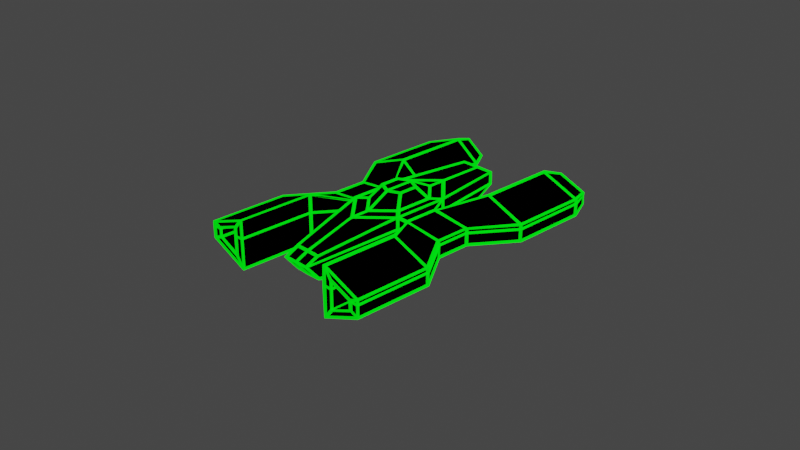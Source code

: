 # Source: boss_01.blend  (saved by Blender 2.92.15; exported with 4.5.12 LTS)
import bpy
from mathutils import Matrix  # noqa: F401  (used for matrix-valued properties, if any)

bpy.ops.wm.read_factory_settings(use_empty=True)
scene = bpy.context.scene
scene.name = 'Scene'

# ---- collections
col_collection = bpy.data.collections.new('Collection'); scene.collection.children.link(col_collection)

# ---- materials (node trees are filled in below, after node groups)
mat_material_001 = bpy.data.materials.new('Material.001')
mat_material_001.use_transparent_shadow = False
mat_material = bpy.data.materials.new('Material')
mat_material.alpha_threshold = 0.0
mat_material.use_transparent_shadow = False
mat_material.line_color = (0.0, 0.0, 0.0, 1.0)

# ---- material node trees
mat_material_001.use_nodes = True; mat_material_001.node_tree.nodes.clear()
_N = mat_material_001.node_tree.nodes; _L = mat_material_001.node_tree.links
n0 = _N.new('ShaderNodeBsdfPrincipled'); n0.name = 'Principled BSDF'; n0.location = (10, 300)
n0.distribution = 'GGX'
n0.subsurface_method = 'BURLEY'
n0.inputs[0].default_value = (0.0, 0.0, 0.0, 1.0)
n0.inputs[2].default_value = 1.0
n0.inputs[3].default_value = 1.45
n0.inputs[13].default_value = 0.0
n0.inputs[27].default_value = (0.0, 0.0, 0.0, 1.0)
n0.inputs[28].default_value = 1.0
n1 = _N.new('ShaderNodeOutputMaterial'); n1.name = 'Material Output'; n1.location = (300, 300)
_L.new(n0.outputs[0], n1.inputs[0])
n1.is_active_output = True
mat_material.use_nodes = True; mat_material.node_tree.nodes.clear()
_N = mat_material.node_tree.nodes; _L = mat_material.node_tree.links
n0 = _N.new('ShaderNodeOutputMaterial'); n0.name = 'Material Output'; n0.location = (300, 300)
n1 = _N.new('ShaderNodeBsdfPrincipled'); n1.name = 'Principled BSDF'; n1.location = (10, 300)
n1.distribution = 'GGX'
n1.subsurface_method = 'BURLEY'
n1.inputs[0].default_value = (0.0, 0.8, 0.003084, 1.0)
n1.inputs[2].default_value = 1.0
n1.inputs[3].default_value = 1.45
n1.inputs[13].default_value = 0.0
n1.inputs[27].default_value = (0.0, 0.9551, 0.00463, 1.0)
n1.inputs[28].default_value = 1.0
_L.new(n1.outputs[0], n0.inputs[0])
n0.is_active_output = True

# ---- world
world_world = bpy.data.worlds.new('World'); scene.world = world_world
world_world.use_nodes = True; world_world.node_tree.nodes.clear()
_N = world_world.node_tree.nodes; _L = world_world.node_tree.links
n0 = _N.new('ShaderNodeOutputWorld'); n0.name = 'World Output'; n0.location = (300, 300)
n1 = _N.new('ShaderNodeBackground'); n1.name = 'Background'; n1.location = (10, 300)
n1.inputs[0].default_value = (0.05088, 0.05088, 0.05088, 1.0)
_L.new(n1.outputs[0], n0.inputs[0])
n0.is_active_output = True
world_world.color = (0.05088, 0.05088, 0.05088)
world_world.use_sun_shadow = False
world_world.sun_shadow_jitter_overblur = 0.0

# ---- cameras
cam_camera = bpy.data.cameras.new('Camera')
cam_camera.clip_end = 100.0
cam_camera.ortho_scale = 7.314

# ---- lights
light_light = bpy.data.lights.new('Light', 'POINT')
light_light.transmission_factor = 0.0
light_light.energy = 1000.0
light_light.shadow_soft_size = 0.1
light_light.shadow_maximum_resolution = 0.006
light_light.use_absolute_resolution = True

# ---- meshes
me_cube = bpy.data.meshes.new('Cube')
me_cube.from_pydata([(-1.0, 0.6232, 0.6232), (-1.0, 0.6232, -0.6232), (-1.0, -0.6232, 0.6232), (-1.0, -0.6232, -0.6232), (0.0, -1.371, 1.0), (0.0, 1.371, 1.0), (-1.0, 1.0, -1.0), (-1.0, -1.0, -1.0), (-0.677, -0.677, 1.0), (-0.677, 0.677, 1.0), (-2.417, 0.6232, -0.3562), (-2.417, -0.6232, -0.3562), (-2.417, -0.6232, 0.4234), (-2.417, 0.6232, 0.4234), (-2.0, -2.071, -1.163), (-2.0, -2.071, 1.163), (-2.0, 2.071, 1.163), (-2.0, 2.071, -1.163), (-3.417, -2.071, -0.3562), (-3.417, -2.071, 0.4234), (-3.417, 2.071, 0.4234), (-3.417, 2.071, -0.3562), (-2.286, -4.811, -0.6718), (-2.286, -4.811, 0.6918), (-2.0, 4.811, 1.163), (-2.0, 4.811, -1.163), (-3.132, -4.811, -0.1902), (-3.132, -4.811, 0.2503), (-3.417, 4.811, 0.4234), (-3.417, 4.811, -0.3562), (0.0, -2.025, 1.0), (-1.0, -1.0, 1.0), (-1.0, 1.0, 1.0), (0.0, 2.025, 1.0), (0.0, 0.5316, 1.608), (0.0, -0.5316, 1.608), (-0.4231, -0.3343, 1.608), (-0.4231, 0.3343, 1.608), (0.0, 1.873, -1.0), (-0.6113, 1.873, -1.0), (-0.4678, -3.811, -0.7887), (-0.4678, -3.811, 0.2724), (-0.6113, 3.671, 1.0), (0.0, -3.811, 0.2724), (0.0, -3.811, -0.7887), (0.0, 3.671, 1.0), (-1.0, -1.0, 0.432), (-1.0, 1.0, 0.432), (-1.0, -0.6232, 0.2692), (-1.0, 0.6232, 0.2692), (-2.417, -0.6232, 0.202), (-2.417, 0.6232, 0.202), (-2.0, -2.071, 0.2692), (-1.076, 2.071, 0.2692), (-3.417, -2.071, 0.202), (-3.417, 2.071, 0.202), (-2.286, -4.811, 0.2692), (-1.076, 4.811, 0.2692), (-3.132, -4.811, 0.202), (-3.417, 4.811, 0.202), (-0.4678, -4.286, -0.02896), (-0.6113, 3.671, 0.432), (0.0, 3.671, 0.432), (0.0, -4.286, -0.02896), (-0.7349, 0.3564, -1.291), (-0.7349, -0.7556, -1.291), (0.0, 0.3564, -1.291), (0.0, -0.7556, -1.291), (0.0, -2.241, -1.291), (0.0, 0.8418, -1.291), (-0.5188, 0.8418, -1.291), (-0.5188, -2.241, -1.291), (-2.0, -4.811, 0.2692), (-2.0, -4.811, 1.163), (-3.417, -4.811, 0.202), (-3.417, -4.811, 0.4234), (-3.417, -4.811, -0.3562), (-2.0, -4.811, -1.163), (-2.286, -4.113, 0.2692), (-3.132, -4.113, 0.202), (-2.286, -4.113, 0.6918), (-3.132, -4.113, 0.2503), (-3.132, -4.113, -0.1902), (-2.286, -4.113, -0.6718), (-1.493, 5.504, 0.2187), (-2.156, 5.504, -0.8101), (-3.174, 5.504, 0.1704), (-3.174, 5.504, -0.2306), (-2.156, 5.504, 0.8607), (-3.174, 5.504, 0.3294), (-1.493, 3.822, 0.2187), (-2.156, 3.822, -0.8101), (-3.174, 3.822, 0.1704), (-3.174, 3.822, -0.2306), (-2.156, 3.822, 0.8607), (-3.174, 3.822, 0.3294)], [], [(4, 5, 34, 35), (46, 7, 40, 60), (2, 0, 13, 12), (30, 31, 41, 43), (44, 40, 71, 68), (3, 1, 6, 7), (48, 3, 7, 46), (49, 0, 32, 47), (0, 2, 31, 32), (50, 12, 13, 51), (13, 0, 16, 20), (11, 3, 14, 18), (1, 3, 11, 10), (15, 19, 75, 73), (17, 21, 29, 25), (48, 2, 15, 52), (51, 13, 20, 55), (1, 10, 21, 17), (2, 12, 19, 15), (49, 1, 17, 53), (50, 11, 18, 54), (22, 56, 78, 83), (28, 24, 88, 89), (55, 20, 28, 59), (53, 17, 25, 57), (18, 14, 77, 76), (20, 16, 24, 28), (54, 18, 76, 74), (52, 15, 73, 72), (4, 8, 31, 30), (8, 9, 32, 31), (9, 5, 33, 32), (34, 37, 36, 35), (5, 9, 37, 34), (8, 4, 35, 36), (9, 8, 36, 37), (63, 43, 41, 60), (61, 42, 45, 62), (32, 33, 45, 42), (47, 32, 42, 61), (40, 7, 65, 71), (7, 6, 64, 65), (6, 47, 61, 39), (39, 61, 62, 38), (44, 63, 60, 40), (14, 52, 72, 77), (19, 54, 74, 75), (16, 53, 57, 24), (21, 55, 59, 29), (59, 28, 89, 86), (27, 58, 79, 81), (12, 50, 54, 19), (0, 49, 53, 16), (10, 51, 55, 21), (3, 48, 52, 14), (11, 50, 51, 10), (1, 49, 47, 6), (2, 48, 46, 31), (31, 46, 60, 41), (64, 66, 67, 65), (66, 64, 70, 69), (65, 67, 68, 71), (6, 39, 70, 64), (39, 38, 69, 70), (23, 56, 72, 73), (58, 27, 75, 74), (27, 23, 73, 75), (22, 26, 76, 77), (56, 22, 77, 72), (26, 58, 74, 76), (78, 80, 81, 79), (83, 78, 79, 82), (23, 27, 81, 80), (56, 23, 80, 78), (58, 26, 82, 79), (26, 22, 83, 82), (86, 89, 95, 92), (84, 85, 91, 90), (24, 57, 84, 88), (25, 29, 87, 85), (29, 59, 86, 87), (57, 25, 85, 84), (90, 91, 93, 92), (94, 90, 92, 95), (85, 87, 93, 91), (87, 86, 92, 93), (88, 84, 90, 94), (89, 88, 94, 95)])
_uv = me_cube.uv_layers.new(name='UVMap')
_uv.uv.foreach_set('vector', [0.0, 0.0, 0.0, 0.0, 0.0, 0.0, 0.0, 0.0, 0.554, 0.0, 0.375, 0.0, 0.375, 0.0, 0.554, 0.0, 0.5779, 0.0471, 0.5779, 0.2029, 0.5779, 0.2029, 0.5779, 0.0471, 0.75, 0.75, 0.875, 0.75, 0.875, 0.75, 0.75, 0.75, 0.375, 0.875, 0.375, 1.0, 0.375, 1.0, 0.375, 0.875, 0.4221, 0.0471, 0.4221, 0.2029, 0.375, 0.25, 0.375, 0.0, 0.5337, 0.0471, 0.4221, 0.0471, 0.375, 0.0, 0.554, 0.0, 0.5337, 0.2029, 0.5779, 0.2029, 0.625, 0.25, 0.554, 0.25, 0.5779, 0.2029, 0.5779, 0.0471, 0.625, 0.0, 0.625, 0.25, 0.5337, 0.0471, 0.5779, 0.0471, 0.5779, 0.2029, 0.5337, 0.2029, 0.5779, 0.2029, 0.5779, 0.2029, 0.5779, 0.2029, 0.5779, 0.2029, 0.4221, 0.0471, 0.4221, 0.0471, 0.4221, 0.0471, 0.4221, 0.0471, 0.4221, 0.2029, 0.4221, 0.0471, 0.4221, 0.0471, 0.4221, 0.2029, 0.5779, 0.0471, 0.5779, 0.0471, 0.5779, 0.0471, 0.5779, 0.0471, 0.4221, 0.2029, 0.4221, 0.2029, 0.4221, 0.2029, 0.4221, 0.2029, 0.5337, 0.0471, 0.5779, 0.0471, 0.5779, 0.0471, 0.5337, 0.0471, 0.5337, 0.2029, 0.5779, 0.2029, 0.5779, 0.2029, 0.5337, 0.2029, 0.4221, 0.2029, 0.4221, 0.2029, 0.4221, 0.2029, 0.4221, 0.2029, 0.5779, 0.0471, 0.5779, 0.0471, 0.5779, 0.0471, 0.5779, 0.0471, 0.5337, 0.2029, 0.4221, 0.2029, 0.4221, 0.2029, 0.5337, 0.2029, 0.5337, 0.0471, 0.4221, 0.0471, 0.4221, 0.0471, 0.5337, 0.0471, 0.4506, 0.0471, 0.5351, 0.0471, 0.5351, 0.0471, 0.4506, 0.0471, 0.5779, 0.2029, 0.5779, 0.2029, 0.5779, 0.2029, 0.5779, 0.2029, 0.5337, 0.2029, 0.5779, 0.2029, 0.5779, 0.2029, 0.5337, 0.2029, 0.5337, 0.2029, 0.4221, 0.2029, 0.4221, 0.2029, 0.5337, 0.2029, 0.4221, 0.0471, 0.4221, 0.0471, 0.4221, 0.0471, 0.4221, 0.0471, 0.5779, 0.2029, 0.5779, 0.2029, 0.5779, 0.2029, 0.5779, 0.2029, 0.5337, 0.0471, 0.4221, 0.0471, 0.4221, 0.0471, 0.5337, 0.0471, 0.5337, 0.0471, 0.5779, 0.0471, 0.5779, 0.0471, 0.5337, 0.0471, 0.75, 0.7096, 0.8346, 0.7096, 0.875, 0.75, 0.75, 0.75, 0.8346, 0.7096, 0.8346, 0.5404, 0.875, 0.5, 0.875, 0.75, 0.8346, 0.5404, 0.75, 0.5404, 0.75, 0.5, 0.875, 0.5, 0.75, 0.5404, 0.8346, 0.5404, 0.8346, 0.7096, 0.75, 0.7096, 0.75, 0.5404, 0.8346, 0.5404, 0.8346, 0.5404, 0.75, 0.5404, 0.8346, 0.7096, 0.75, 0.7096, 0.75, 0.7096, 0.8346, 0.7096, 0.8346, 0.5404, 0.8346, 0.7096, 0.8346, 0.7096, 0.8346, 0.5404, 0.554, 0.875, 0.625, 0.875, 0.625, 1.0, 0.554, 1.0, 0.554, 0.25, 0.625, 0.25, 0.625, 0.375, 0.554, 0.375, 0.875, 0.5, 0.75, 0.5, 0.75, 0.5, 0.875, 0.5, 0.554, 0.25, 0.625, 0.25, 0.625, 0.25, 0.554, 0.25, 0.375, 0.0, 0.375, 0.0, 0.375, 0.0, 0.375, 0.0, 0.375, 0.0, 0.375, 0.25, 0.375, 0.25, 0.375, 0.0, 0.375, 0.25, 0.554, 0.25, 0.554, 0.25, 0.375, 0.25, 0.375, 0.25, 0.554, 0.25, 0.554, 0.375, 0.375, 0.375, 0.375, 0.875, 0.554, 0.875, 0.554, 1.0, 0.375, 1.0, 0.4221, 0.0471, 0.5337, 0.0471, 0.5337, 0.0471, 0.4221, 0.0471, 0.5779, 0.0471, 0.5337, 0.0471, 0.5337, 0.0471, 0.5779, 0.0471, 0.5779, 0.2029, 0.5337, 0.2029, 0.5337, 0.2029, 0.5779, 0.2029, 0.4221, 0.2029, 0.5337, 0.2029, 0.5337, 0.2029, 0.4221, 0.2029, 0.5337, 0.2029, 0.5779, 0.2029, 0.5779, 0.2029, 0.5337, 0.2029, 0.5381, 0.0471, 0.5317, 0.0471, 0.5317, 0.0471, 0.5381, 0.0471, 0.5779, 0.0471, 0.5337, 0.0471, 0.5337, 0.0471, 0.5779, 0.0471, 0.5779, 0.2029, 0.5337, 0.2029, 0.5337, 0.2029, 0.5779, 0.2029, 0.4221, 0.2029, 0.5337, 0.2029, 0.5337, 0.2029, 0.4221, 0.2029, 0.4221, 0.0471, 0.5337, 0.0471, 0.5337, 0.0471, 0.4221, 0.0471, 0.4221, 0.0471, 0.5337, 0.0471, 0.5337, 0.2029, 0.4221, 0.2029, 0.4221, 0.2029, 0.5337, 0.2029, 0.554, 0.25, 0.375, 0.25, 0.5779, 0.0471, 0.5337, 0.0471, 0.554, 0.0, 0.625, 0.0, 0.625, 0.0, 0.554, 0.0, 0.554, 0.0, 0.625, 0.0, 0.125, 0.5, 0.25, 0.5, 0.25, 0.75, 0.125, 0.75, 0.25, 0.5, 0.125, 0.5, 0.125, 0.5, 0.25, 0.5, 0.125, 0.75, 0.25, 0.75, 0.25, 0.75, 0.125, 0.75, 0.375, 0.25, 0.375, 0.25, 0.375, 0.25, 0.375, 0.25, 0.375, 0.25, 0.375, 0.375, 0.375, 0.375, 0.375, 0.25, 0.5597, 0.0471, 0.5351, 0.0471, 0.5337, 0.0471, 0.5779, 0.0471, 0.5317, 0.0471, 0.5381, 0.0471, 0.5779, 0.0471, 0.5337, 0.0471, 0.5381, 0.0471, 0.5597, 0.0471, 0.5779, 0.0471, 0.5779, 0.0471, 0.4506, 0.0471, 0.469, 0.0471, 0.4221, 0.0471, 0.4221, 0.0471, 0.5351, 0.0471, 0.4506, 0.0471, 0.4221, 0.0471, 0.5337, 0.0471, 0.469, 0.0471, 0.5317, 0.0471, 0.5337, 0.0471, 0.4221, 0.0471, 0.5351, 0.0471, 0.5597, 0.0471, 0.5381, 0.0471, 0.5317, 0.0471, 0.4506, 0.0471, 0.5351, 0.0471, 0.5317, 0.0471, 0.469, 0.0471, 0.5597, 0.0471, 0.5381, 0.0471, 0.5381, 0.0471, 0.5597, 0.0471, 0.5351, 0.0471, 0.5597, 0.0471, 0.5597, 0.0471, 0.5351, 0.0471, 0.5317, 0.0471, 0.469, 0.0471, 0.469, 0.0471, 0.5317, 0.0471, 0.469, 0.0471, 0.4506, 0.0471, 0.4506, 0.0471, 0.469, 0.0471, 0.5337, 0.2029, 0.5779, 0.2029, 0.5779, 0.2029, 0.5337, 0.2029, 0.5337, 0.2029, 0.4221, 0.2029, 0.4221, 0.2029, 0.5337, 0.2029, 0.5779, 0.2029, 0.5337, 0.2029, 0.5337, 0.2029, 0.5779, 0.2029, 0.4221, 0.2029, 0.4221, 0.2029, 0.4221, 0.2029, 0.4221, 0.2029, 0.4221, 0.2029, 0.5337, 0.2029, 0.5337, 0.2029, 0.4221, 0.2029, 0.5337, 0.2029, 0.4221, 0.2029, 0.4221, 0.2029, 0.5337, 0.2029, 0.5337, 0.2029, 0.4221, 0.2029, 0.4221, 0.2029, 0.5337, 0.2029, 0.5779, 0.2029, 0.5337, 0.2029, 0.5337, 0.2029, 0.5779, 0.2029, 0.4221, 0.2029, 0.4221, 0.2029, 0.4221, 0.2029, 0.4221, 0.2029, 0.4221, 0.2029, 0.5337, 0.2029, 0.5337, 0.2029, 0.4221, 0.2029, 0.5779, 0.2029, 0.5337, 0.2029, 0.5337, 0.2029, 0.5779, 0.2029, 0.5779, 0.2029, 0.5779, 0.2029, 0.5779, 0.2029, 0.5779, 0.2029])
me_cube.materials.append(mat_material_001)
me_cube.use_remesh_preserve_volume = False
me_cube.use_remesh_preserve_attributes = False
me_cube.use_mirror_vertex_groups = False
me_cube.update()
me_cube_001 = bpy.data.meshes.new('Cube.001')
me_cube_001.from_pydata([(-1.0, 0.6232, 0.6232), (-1.0, 0.6232, -0.6232), (-1.0, -0.6232, 0.6232), (-1.0, -0.6232, -0.6232), (0.0, -1.371, 1.0), (0.0, 1.371, 1.0), (-1.0, 1.0, -1.0), (-1.0, -1.0, -1.0), (-0.677, -0.677, 1.0), (-0.677, 0.677, 1.0), (-2.417, 0.6232, -0.3562), (-2.417, -0.6232, -0.3562), (-2.417, -0.6232, 0.4234), (-2.417, 0.6232, 0.4234), (-2.0, -2.071, -1.163), (-2.0, -2.071, 1.163), (-2.0, 2.071, 1.163), (-2.0, 2.071, -1.163), (-3.417, -2.071, -0.3562), (-3.417, -2.071, 0.4234), (-3.417, 2.071, 0.4234), (-3.417, 2.071, -0.3562), (-2.286, -4.811, -0.6718), (-2.286, -4.811, 0.6918), (-2.0, 4.811, 1.163), (-2.0, 4.811, -1.163), (-3.132, -4.811, -0.1902), (-3.132, -4.811, 0.2503), (-3.417, 4.811, 0.4234), (-3.417, 4.811, -0.3562), (0.0, -2.025, 1.0), (-1.0, -1.0, 1.0), (-1.0, 1.0, 1.0), (0.0, 2.025, 1.0), (0.0, 0.5326, 1.608), (0.0, -0.5326, 1.608), (-0.4231, -0.3343, 1.608), (-0.4231, 0.3343, 1.608), (0.0, 1.873, -1.0), (-0.6113, 1.873, -1.0), (-0.4678, -3.811, -0.7887), (-0.4678, -3.811, 0.2724), (-0.6113, 3.671, 1.0), (0.0, -3.811, 0.2724), (0.0, -3.811, -0.7887), (0.0, 3.671, 1.0), (-1.0, -1.0, 0.432), (-1.0, 1.0, 0.432), (-1.0, -0.6232, 0.2692), (-1.0, 0.6232, 0.2692), (-2.417, -0.6232, 0.202), (-2.417, 0.6232, 0.202), (-2.0, -2.071, 0.2692), (-1.076, 2.071, 0.2692), (-3.417, -2.071, 0.202), (-3.417, 2.071, 0.202), (-2.286, -4.811, 0.2692), (-1.076, 4.811, 0.2692), (-3.132, -4.811, 0.202), (-3.417, 4.811, 0.202), (-0.4678, -4.286, -0.02896), (-0.6113, 3.671, 0.432), (0.0, 3.671, 0.432), (0.0, -4.286, -0.02896), (-0.7349, 0.3564, -1.291), (-0.7349, -0.7556, -1.291), (0.0, 0.3564, -1.291), (0.0, -0.7556, -1.291), (0.0, -2.241, -1.291), (0.0, 0.8418, -1.291), (-0.5188, 0.8418, -1.291), (-0.5188, -2.241, -1.291), (-2.0, -4.811, 0.2692), (-2.0, -4.811, 1.163), (-3.417, -4.811, 0.202), (-3.417, -4.811, 0.4234), (-3.417, -4.811, -0.3562), (-2.0, -4.811, -1.163), (-2.286, -4.113, 0.2692), (-3.132, -4.113, 0.202), (-2.286, -4.113, 0.6918), (-3.132, -4.113, 0.2503), (-3.132, -4.113, -0.1902), (-2.286, -4.113, -0.6718), (-1.493, 5.504, 0.2187), (-2.156, 5.504, -0.8101), (-3.174, 5.504, 0.1704), (-3.174, 5.504, -0.2306), (-2.156, 5.504, 0.8607), (-3.174, 5.504, 0.3294), (-1.493, 3.822, 0.2187), (-2.156, 3.822, -0.8101), (-3.174, 3.822, 0.1704), (-3.174, 3.822, -0.2306), (-2.156, 3.822, 0.8607), (-3.174, 3.822, 0.3294)], [], [(4, 5, 34, 35), (46, 7, 40, 60), (2, 0, 13, 12), (30, 31, 41, 43), (44, 40, 71, 68), (3, 1, 6, 7), (48, 3, 7, 46), (49, 0, 32, 47), (0, 2, 31, 32), (50, 12, 13, 51), (13, 0, 16, 20), (11, 3, 14, 18), (1, 3, 11, 10), (15, 19, 75, 73), (17, 21, 29, 25), (48, 2, 15, 52), (51, 13, 20, 55), (1, 10, 21, 17), (2, 12, 19, 15), (49, 1, 17, 53), (50, 11, 18, 54), (22, 56, 78, 83), (28, 24, 88, 89), (55, 20, 28, 59), (53, 17, 25, 57), (18, 14, 77, 76), (20, 16, 24, 28), (54, 18, 76, 74), (52, 15, 73, 72), (4, 8, 31, 30), (8, 9, 32, 31), (9, 5, 33, 32), (34, 37, 36, 35), (5, 9, 37, 34), (8, 4, 35, 36), (9, 8, 36, 37), (63, 43, 41, 60), (61, 42, 45, 62), (32, 33, 45, 42), (47, 32, 42, 61), (40, 7, 65, 71), (7, 6, 64, 65), (6, 47, 61, 39), (39, 61, 62, 38), (44, 63, 60, 40), (14, 52, 72, 77), (19, 54, 74, 75), (16, 53, 57, 24), (21, 55, 59, 29), (59, 28, 89, 86), (27, 58, 79, 81), (12, 50, 54, 19), (0, 49, 53, 16), (10, 51, 55, 21), (3, 48, 52, 14), (11, 50, 51, 10), (1, 49, 47, 6), (2, 48, 46, 31), (31, 46, 60, 41), (64, 66, 67, 65), (66, 64, 70, 69), (65, 67, 68, 71), (6, 39, 70, 64), (39, 38, 69, 70), (23, 56, 72, 73), (58, 27, 75, 74), (27, 23, 73, 75), (22, 26, 76, 77), (56, 22, 77, 72), (26, 58, 74, 76), (78, 80, 81, 79), (83, 78, 79, 82), (23, 27, 81, 80), (56, 23, 80, 78), (58, 26, 82, 79), (26, 22, 83, 82), (86, 89, 95, 92), (84, 85, 91, 90), (24, 57, 84, 88), (25, 29, 87, 85), (29, 59, 86, 87), (57, 25, 85, 84), (90, 91, 93, 92), (94, 90, 92, 95), (85, 87, 93, 91), (87, 86, 92, 93), (88, 84, 90, 94), (89, 88, 94, 95)])
_uv = me_cube_001.uv_layers.new(name='UVMap')
_uv.uv.foreach_set('vector', [0.0, 0.0, 0.0, 0.0, 0.0, 0.0, 0.0, 0.0, 0.554, 0.0, 0.375, 0.0, 0.375, 0.0, 0.554, 0.0, 0.5779, 0.0471, 0.5779, 0.2029, 0.5779, 0.2029, 0.5779, 0.0471, 0.75, 0.75, 0.875, 0.75, 0.875, 0.75, 0.75, 0.75, 0.375, 0.875, 0.375, 1.0, 0.375, 1.0, 0.375, 0.875, 0.4221, 0.0471, 0.4221, 0.2029, 0.375, 0.25, 0.375, 0.0, 0.5337, 0.0471, 0.4221, 0.0471, 0.375, 0.0, 0.554, 0.0, 0.5337, 0.2029, 0.5779, 0.2029, 0.625, 0.25, 0.554, 0.25, 0.5779, 0.2029, 0.5779, 0.0471, 0.625, 0.0, 0.625, 0.25, 0.5337, 0.0471, 0.5779, 0.0471, 0.5779, 0.2029, 0.5337, 0.2029, 0.5779, 0.2029, 0.5779, 0.2029, 0.5779, 0.2029, 0.5779, 0.2029, 0.4221, 0.0471, 0.4221, 0.0471, 0.4221, 0.0471, 0.4221, 0.0471, 0.4221, 0.2029, 0.4221, 0.0471, 0.4221, 0.0471, 0.4221, 0.2029, 0.5779, 0.0471, 0.5779, 0.0471, 0.5779, 0.0471, 0.5779, 0.0471, 0.4221, 0.2029, 0.4221, 0.2029, 0.4221, 0.2029, 0.4221, 0.2029, 0.5337, 0.0471, 0.5779, 0.0471, 0.5779, 0.0471, 0.5337, 0.0471, 0.5337, 0.2029, 0.5779, 0.2029, 0.5779, 0.2029, 0.5337, 0.2029, 0.4221, 0.2029, 0.4221, 0.2029, 0.4221, 0.2029, 0.4221, 0.2029, 0.5779, 0.0471, 0.5779, 0.0471, 0.5779, 0.0471, 0.5779, 0.0471, 0.5337, 0.2029, 0.4221, 0.2029, 0.4221, 0.2029, 0.5337, 0.2029, 0.5337, 0.0471, 0.4221, 0.0471, 0.4221, 0.0471, 0.5337, 0.0471, 0.4506, 0.0471, 0.5351, 0.0471, 0.5351, 0.0471, 0.4506, 0.0471, 0.5779, 0.2029, 0.5779, 0.2029, 0.5779, 0.2029, 0.5779, 0.2029, 0.5337, 0.2029, 0.5779, 0.2029, 0.5779, 0.2029, 0.5337, 0.2029, 0.5337, 0.2029, 0.4221, 0.2029, 0.4221, 0.2029, 0.5337, 0.2029, 0.4221, 0.0471, 0.4221, 0.0471, 0.4221, 0.0471, 0.4221, 0.0471, 0.5779, 0.2029, 0.5779, 0.2029, 0.5779, 0.2029, 0.5779, 0.2029, 0.5337, 0.0471, 0.4221, 0.0471, 0.4221, 0.0471, 0.5337, 0.0471, 0.5337, 0.0471, 0.5779, 0.0471, 0.5779, 0.0471, 0.5337, 0.0471, 0.75, 0.7096, 0.8346, 0.7096, 0.875, 0.75, 0.75, 0.75, 0.8346, 0.7096, 0.8346, 0.5404, 0.875, 0.5, 0.875, 0.75, 0.8346, 0.5404, 0.75, 0.5404, 0.75, 0.5, 0.875, 0.5, 0.75, 0.5404, 0.8346, 0.5404, 0.8346, 0.7096, 0.75, 0.7096, 0.75, 0.5404, 0.8346, 0.5404, 0.8346, 0.5404, 0.75, 0.5404, 0.8346, 0.7096, 0.75, 0.7096, 0.75, 0.7096, 0.8346, 0.7096, 0.8346, 0.5404, 0.8346, 0.7096, 0.8346, 0.7096, 0.8346, 0.5404, 0.554, 0.875, 0.625, 0.875, 0.625, 1.0, 0.554, 1.0, 0.554, 0.25, 0.625, 0.25, 0.625, 0.375, 0.554, 0.375, 0.875, 0.5, 0.75, 0.5, 0.75, 0.5, 0.875, 0.5, 0.554, 0.25, 0.625, 0.25, 0.625, 0.25, 0.554, 0.25, 0.375, 0.0, 0.375, 0.0, 0.375, 0.0, 0.375, 0.0, 0.375, 0.0, 0.375, 0.25, 0.375, 0.25, 0.375, 0.0, 0.375, 0.25, 0.554, 0.25, 0.554, 0.25, 0.375, 0.25, 0.375, 0.25, 0.554, 0.25, 0.554, 0.375, 0.375, 0.375, 0.375, 0.875, 0.554, 0.875, 0.554, 1.0, 0.375, 1.0, 0.4221, 0.0471, 0.5337, 0.0471, 0.5337, 0.0471, 0.4221, 0.0471, 0.5779, 0.0471, 0.5337, 0.0471, 0.5337, 0.0471, 0.5779, 0.0471, 0.5779, 0.2029, 0.5337, 0.2029, 0.5337, 0.2029, 0.5779, 0.2029, 0.4221, 0.2029, 0.5337, 0.2029, 0.5337, 0.2029, 0.4221, 0.2029, 0.5337, 0.2029, 0.5779, 0.2029, 0.5779, 0.2029, 0.5337, 0.2029, 0.5381, 0.0471, 0.5317, 0.0471, 0.5317, 0.0471, 0.5381, 0.0471, 0.5779, 0.0471, 0.5337, 0.0471, 0.5337, 0.0471, 0.5779, 0.0471, 0.5779, 0.2029, 0.5337, 0.2029, 0.5337, 0.2029, 0.5779, 0.2029, 0.4221, 0.2029, 0.5337, 0.2029, 0.5337, 0.2029, 0.4221, 0.2029, 0.4221, 0.0471, 0.5337, 0.0471, 0.5337, 0.0471, 0.4221, 0.0471, 0.4221, 0.0471, 0.5337, 0.0471, 0.5337, 0.2029, 0.4221, 0.2029, 0.4221, 0.2029, 0.5337, 0.2029, 0.554, 0.25, 0.375, 0.25, 0.5779, 0.0471, 0.5337, 0.0471, 0.554, 0.0, 0.625, 0.0, 0.625, 0.0, 0.554, 0.0, 0.554, 0.0, 0.625, 0.0, 0.125, 0.5, 0.25, 0.5, 0.25, 0.75, 0.125, 0.75, 0.25, 0.5, 0.125, 0.5, 0.125, 0.5, 0.25, 0.5, 0.125, 0.75, 0.25, 0.75, 0.25, 0.75, 0.125, 0.75, 0.375, 0.25, 0.375, 0.25, 0.375, 0.25, 0.375, 0.25, 0.375, 0.25, 0.375, 0.375, 0.375, 0.375, 0.375, 0.25, 0.5597, 0.0471, 0.5351, 0.0471, 0.5337, 0.0471, 0.5779, 0.0471, 0.5317, 0.0471, 0.5381, 0.0471, 0.5779, 0.0471, 0.5337, 0.0471, 0.5381, 0.0471, 0.5597, 0.0471, 0.5779, 0.0471, 0.5779, 0.0471, 0.4506, 0.0471, 0.469, 0.0471, 0.4221, 0.0471, 0.4221, 0.0471, 0.5351, 0.0471, 0.4506, 0.0471, 0.4221, 0.0471, 0.5337, 0.0471, 0.469, 0.0471, 0.5317, 0.0471, 0.5337, 0.0471, 0.4221, 0.0471, 0.5351, 0.0471, 0.5597, 0.0471, 0.5381, 0.0471, 0.5317, 0.0471, 0.4506, 0.0471, 0.5351, 0.0471, 0.5317, 0.0471, 0.469, 0.0471, 0.5597, 0.0471, 0.5381, 0.0471, 0.5381, 0.0471, 0.5597, 0.0471, 0.5351, 0.0471, 0.5597, 0.0471, 0.5597, 0.0471, 0.5351, 0.0471, 0.5317, 0.0471, 0.469, 0.0471, 0.469, 0.0471, 0.5317, 0.0471, 0.469, 0.0471, 0.4506, 0.0471, 0.4506, 0.0471, 0.469, 0.0471, 0.5337, 0.2029, 0.5779, 0.2029, 0.5779, 0.2029, 0.5337, 0.2029, 0.5337, 0.2029, 0.4221, 0.2029, 0.4221, 0.2029, 0.5337, 0.2029, 0.5779, 0.2029, 0.5337, 0.2029, 0.5337, 0.2029, 0.5779, 0.2029, 0.4221, 0.2029, 0.4221, 0.2029, 0.4221, 0.2029, 0.4221, 0.2029, 0.4221, 0.2029, 0.5337, 0.2029, 0.5337, 0.2029, 0.4221, 0.2029, 0.5337, 0.2029, 0.4221, 0.2029, 0.4221, 0.2029, 0.5337, 0.2029, 0.5337, 0.2029, 0.4221, 0.2029, 0.4221, 0.2029, 0.5337, 0.2029, 0.5779, 0.2029, 0.5337, 0.2029, 0.5337, 0.2029, 0.5779, 0.2029, 0.4221, 0.2029, 0.4221, 0.2029, 0.4221, 0.2029, 0.4221, 0.2029, 0.4221, 0.2029, 0.5337, 0.2029, 0.5337, 0.2029, 0.4221, 0.2029, 0.5779, 0.2029, 0.5337, 0.2029, 0.5337, 0.2029, 0.5779, 0.2029, 0.5779, 0.2029, 0.5779, 0.2029, 0.5779, 0.2029, 0.5779, 0.2029])
me_cube_001.materials.append(mat_material)
me_cube_001.use_remesh_preserve_volume = False
me_cube_001.use_remesh_preserve_attributes = False
me_cube_001.use_mirror_vertex_groups = False
me_cube_001.update()

# ---- objects
ob_cube = bpy.data.objects.new('Cube', me_cube)
ob_light = bpy.data.objects.new('Light', light_light)
ob_camera = bpy.data.objects.new('Camera', cam_camera)
ob_cube_001 = bpy.data.objects.new('Cube.001', me_cube_001)

# ---- transforms, parenting, visibility, modifiers, constraints
ob_cube.location = (0.0, 0.0, 0.0)
ob_cube.scale = (0.3115, 0.3115, 0.2282)
ob_cube.lock_rotations_4d = False
ob_cube.empty_display_type = 'ARROWS'
ob_cube.lineart.crease_threshold = 0.0
_m = ob_cube.modifiers.new('Mirror', 'MIRROR')
_m.use_clip = True
ob_light.location = (4.076, 1.005, 5.904)
ob_light.rotation_euler = (0.6503, 0.05522, 1.866)
ob_light.lock_rotations_4d = False
ob_light.empty_display_type = 'ARROWS'
ob_light.color = (0.0, 0.0, 0.0, 0.0)
ob_light.lineart.crease_threshold = 0.0
ob_camera.location = (7.359, -6.926, 4.958)
ob_camera.rotation_euler = (1.109, 0.0, 0.8149)
ob_camera.lock_rotations_4d = False
ob_camera.empty_display_type = 'ARROWS'
ob_camera.color = (0.0, 0.0, 0.0, 0.0)
ob_camera.display_type = 'WIRE'
ob_camera.lineart.crease_threshold = 0.0
ob_cube_001.location = (0.0, 0.0, 0.0)
ob_cube_001.scale = (0.3115, 0.3115, 0.2282)
ob_cube_001.lock_rotations_4d = False
ob_cube_001.empty_display_type = 'ARROWS'
ob_cube_001.lineart.crease_threshold = 0.0
_m = ob_cube_001.modifiers.new('Mirror', 'MIRROR')
_m.use_clip = True
_m = ob_cube_001.modifiers.new('Wireframe', 'WIREFRAME')
_m.thickness = 0.122

# ---- collection membership
col_collection.objects.link(ob_cube)
col_collection.objects.link(ob_light)
col_collection.objects.link(ob_camera)
col_collection.objects.link(ob_cube_001)

# ---- scene / render settings (as saved in the file)
scene.camera = ob_camera
scene.frame_start = 1; scene.frame_end = 250; scene.frame_set(1)
scene.render.engine = 'BLENDER_EEVEE_NEXT'
scene.cycles.use_denoising = False
scene.cycles.samples = 128
scene.cycles.sampling_pattern = 'TABULATED_SOBOL'
scene.cycles.use_adaptive_sampling = False
scene.cycles.use_light_tree = False
scene.view_settings.view_transform = 'Filmic'
bpy.context.view_layer.update()
